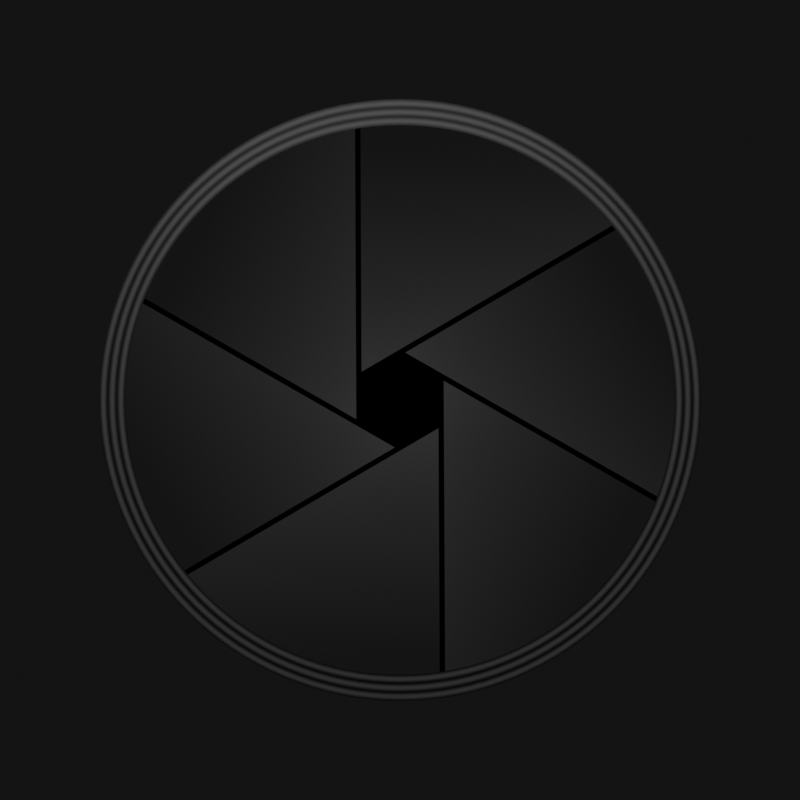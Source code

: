 # Source: shutter_anim.blend  (saved by Blender 3.1.7; exported with 4.5.12 LTS)
import bpy
from mathutils import Matrix  # noqa: F401  (used for matrix-valued properties, if any)

bpy.ops.wm.read_factory_settings(use_empty=True)
scene = bpy.context.scene
scene.name = 'Scene'

# ---- collections
col_collection = bpy.data.collections.new('Collection'); scene.collection.children.link(col_collection)
col_reference = bpy.data.collections.new('Reference'); scene.collection.children.link(col_reference)
col_reference.hide_render = True

# ---- images (referenced by path relative to the original .blend; pixels are not part of the script)
import os
ASSET_DIR = os.environ.get("B2B_ASSET_DIR", "")  # directory of the original .blend (textures are referenced by path, not embedded)
HERE = os.path.dirname(os.path.abspath(__file__))  # packed textures are extracted next to this script under _unpacked/

def load_image(name, relpath, width, height, colorspace="sRGB"):
    """Load a texture the original file referenced (path relative to the .blend, or extracted next to this script)."""
    p = next((c for c in (os.path.join(HERE, relpath), os.path.join(ASSET_DIR, relpath)) if relpath and os.path.exists(c)), "")
    if p:
        img = bpy.data.images.load(p, check_existing=True)
        img.name = name
    else:  # same state as the original file: an image datablock whose file is absent (Cycles renders it pink)
        img = bpy.data.images.new(name, width, height)
        img.source = "FILE"
        img.filepath = "//" + (relpath or name)
    img.colorspace_settings.name = colorspace
    return img
img_shutter_anim_01_png = load_image('shutter_anim_01.png', 'shutter_anim_01.png', 1024, 1024, 'sRGB')

# ---- materials (node trees are filled in below, after node groups)
mat_bladematerial = bpy.data.materials.new('BladeMaterial')
mat_bladematerial.use_transparent_shadow = False
mat_ringmaterial = bpy.data.materials.new('RingMaterial')
mat_ringmaterial.use_transparent_shadow = False
mat_material = bpy.data.materials.new('Material')
mat_material.alpha_threshold = 0.0
mat_material.use_transparent_shadow = False
mat_material.line_color = (0.0, 0.0, 0.0, 1.0)
mat_basematerial = bpy.data.materials.new('BaseMaterial')
mat_basematerial.use_transparent_shadow = False
mat_shutter_anim_01 = bpy.data.materials.new('shutter_anim_01')
mat_shutter_anim_01.use_transparent_shadow = False

# ---- material node trees
mat_bladematerial.use_nodes = True; mat_bladematerial.node_tree.nodes.clear()
_N = mat_bladematerial.node_tree.nodes; _L = mat_bladematerial.node_tree.links
n0 = _N.new('ShaderNodeTexGradient'); n0.name = 'Gradient Texture'; n0.location = (-680, 297)
n1 = _N.new('ShaderNodeValToRGB'); n1.name = 'ColorRamp'; n1.location = (-402, 297)
n1.color_ramp.interpolation = 'CONSTANT'
while len(n1.color_ramp.elements) > 1: n1.color_ramp.elements.remove(n1.color_ramp.elements[-1])
n1.color_ramp.elements[0].position = 0.0; n1.color_ramp.elements[0].color = (0.0, 0.0, 0.0, 1.0)
_e = n1.color_ramp.elements.new(0.02273); _e.color = (1.0, 1.0, 1.0, 1.0)
n2 = _N.new('ShaderNodeMapping'); n2.name = 'Mapping'; n2.location = (-972, 235)
n2.vector_type = 'TEXTURE'
n2.inputs[2].default_value = (0.0, 0.0, 1.571)
n3 = _N.new('ShaderNodeTexChecker'); n3.name = 'Checker Texture'; n3.location = (-326, -201)
n4 = _N.new('ShaderNodeTexCoord'); n4.name = 'Texture Coordinate'; n4.location = (-1245, -4)
n5 = _N.new('ShaderNodeMath'); n5.name = 'Math'; n5.location = (-81, 152)
n5.operation = 'MULTIPLY'
n6 = _N.new('ShaderNodeMapping'); n6.name = 'Mapping.001'; n6.location = (-901, -154)
n6.vector_type = 'VECTOR'
n7 = _N.new('ShaderNodeMath'); n7.name = 'Math.001'; n7.location = (-666, 11)
n7.operation = 'POWER'
n7.use_clamp = True
n7.inputs[1].default_value = 0.4545
n8 = _N.new('ShaderNodeOutputMaterial'); n8.name = 'Material Output'; n8.location = (597, 332)
n9 = _N.new('ShaderNodeEmission'); n9.name = 'Emission'; n9.location = (379, 292)
n10 = _N.new('ShaderNodeValToRGB'); n10.name = 'ColorRamp.001'; n10.location = (-398, 59)
while len(n10.color_ramp.elements) > 1: n10.color_ramp.elements.remove(n10.color_ramp.elements[-1])
n10.color_ramp.elements[0].position = 0.0; n10.color_ramp.elements[0].color = (0.03281, 0.03281, 0.03281, 1.0)
_e = n10.color_ramp.elements.new(0.09091); _e.color = (0.03281, 0.03281, 0.03281, 1.0)
_e = n10.color_ramp.elements.new(0.6636); _e.color = (0.006995, 0.006995, 0.006995, 1.0)
n11 = _N.new('ShaderNodeHueSaturation'); n11.name = 'Hue Saturation Value'; n11.location = (149, 229)
n11.inputs[1].default_value = 0.0
_L.new(n9.outputs[0], n8.inputs[0])
_L.new(n0.outputs[1], n1.inputs[0])
_L.new(n2.outputs[0], n0.inputs[0])
_L.new(n4.outputs[2], n2.inputs[0])
_L.new(n7.outputs[0], n10.inputs[0])
_L.new(n6.outputs[0], n3.inputs[0])
_L.new(n4.outputs[2], n6.inputs[0])
_L.new(n10.outputs[0], n5.inputs[0])
_L.new(n1.outputs[0], n5.inputs[1])
_L.new(n11.outputs[0], n9.inputs[0])
_L.new(n6.outputs[0], n7.inputs[0])
_L.new(n5.outputs[0], n11.inputs[4])
n8.is_active_output = True
mat_ringmaterial.use_nodes = True; mat_ringmaterial.node_tree.nodes.clear()
_N = mat_ringmaterial.node_tree.nodes; _L = mat_ringmaterial.node_tree.links
n0 = _N.new('ShaderNodeTexCoord'); n0.name = 'Texture Coordinate'; n0.location = (-1306, 64)
n1 = _N.new('ShaderNodeTexWave'); n1.name = 'Wave Texture'; n1.location = (-942, 110)
n1.bands_direction = 'Y'
n1.inputs[1].default_value = 0.94
n2 = _N.new('ShaderNodeBsdfPrincipled'); n2.name = 'Principled BSDF'; n2.location = (-25, 416)
n2.distribution = 'GGX'
n2.subsurface_method = 'RANDOM_WALK_SKIN'
n2.inputs[3].default_value = 1.45
n2.inputs[28].default_value = 0.13
n3 = _N.new('ShaderNodeOutputMaterial'); n3.name = 'Material Output'; n3.location = (436, 321)
n4 = _N.new('ShaderNodeEmission'); n4.name = 'Emission'; n4.location = (-307, 59)
n5 = _N.new('ShaderNodeValToRGB'); n5.name = 'ColorRamp'; n5.location = (-642, 241)
while len(n5.color_ramp.elements) > 1: n5.color_ramp.elements.remove(n5.color_ramp.elements[-1])
n5.color_ramp.elements[0].position = 0.0; n5.color_ramp.elements[0].color = (0.006995, 0.006995, 0.006995, 1.0)
_e = n5.color_ramp.elements.new(1.0); _e.color = (0.1138, 0.1138, 0.1138, 1.0)
_L.new(n0.outputs[2], n1.inputs[0])
_L.new(n1.outputs[1], n5.inputs[0])
_L.new(n5.outputs[0], n2.inputs[0])
_L.new(n2.outputs[0], n3.inputs[0])
_L.new(n5.outputs[0], n4.inputs[0])
_L.new(n5.outputs[0], n2.inputs[27])
n3.is_active_output = True
mat_material.use_nodes = True; mat_material.node_tree.nodes.clear()
_N = mat_material.node_tree.nodes; _L = mat_material.node_tree.links
n0 = _N.new('ShaderNodeOutputMaterial'); n0.name = 'Material Output'; n0.location = (300, 300)
n1 = _N.new('ShaderNodeEmission'); n1.name = 'Emission'; n1.location = (20, 292)
n1.inputs[0].default_value = (0.0, 0.0, 0.0, 1.0)
_L.new(n1.outputs[0], n0.inputs[0])
n0.is_active_output = True
mat_basematerial.use_nodes = True; mat_basematerial.node_tree.nodes.clear()
_N = mat_basematerial.node_tree.nodes; _L = mat_basematerial.node_tree.links
n0 = _N.new('ShaderNodeOutputMaterial'); n0.name = 'Material Output'; n0.location = (300, 300)
n1 = _N.new('ShaderNodeEmission'); n1.name = 'Emission'; n1.location = (-159, 203)
n1.inputs[0].default_value = (0.006995, 0.006995, 0.006995, 1.0)
n1.inputs[1].default_value = 0.97
_L.new(n1.outputs[0], n0.inputs[0])
n0.is_active_output = True
mat_shutter_anim_01.use_nodes = True; mat_shutter_anim_01.node_tree.nodes.clear()
_N = mat_shutter_anim_01.node_tree.nodes; _L = mat_shutter_anim_01.node_tree.links
n0 = _N.new('ShaderNodeBsdfPrincipled'); n0.name = 'Principled BSDF'; n0.location = (0, 300)
n0.distribution = 'GGX'
n0.subsurface_method = 'RANDOM_WALK_SKIN'
n0.inputs[0].default_value = (0.0, 0.0, 0.0, 1.0)
n0.inputs[3].default_value = 1.45
n0.inputs[13].default_value = 0.0
n0.inputs[28].default_value = 1.0
n1 = _N.new('ShaderNodeOutputMaterial'); n1.name = 'Material Output'; n1.location = (300, 300)
n2 = _N.new('ShaderNodeTexImage'); n2.name = 'Image Texture'; n2.location = (-478, 236)
n2.image = img_shutter_anim_01_png
n2.extension = 'CLIP'
_L.new(n2.outputs[0], n0.inputs[27])
_L.new(n0.outputs[0], n1.inputs[0])
n1.is_active_output = True

# ---- world
world_world = bpy.data.worlds.new('World'); scene.world = world_world
world_world.use_nodes = True; world_world.node_tree.nodes.clear()
_N = world_world.node_tree.nodes; _L = world_world.node_tree.links
n0 = _N.new('ShaderNodeOutputWorld'); n0.name = 'World Output'; n0.location = (300, 300)
n1 = _N.new('ShaderNodeBackground'); n1.name = 'Background'; n1.location = (10, 300)
n1.inputs[0].default_value = (0.0, 0.0, 0.0, 1.0)
_L.new(n1.outputs[0], n0.inputs[0])
n0.is_active_output = True
world_world.color = (0.05088, 0.05088, 0.05088)
world_world.use_sun_shadow = False
world_world.sun_shadow_jitter_overblur = 0.0

# ---- cameras
cam_camera = bpy.data.cameras.new('Camera')

# ---- lights
light_point = bpy.data.lights.new('Point', 'POINT')
light_point.transmission_factor = 0.0
light_point.energy = 12.26
light_point.shadow_soft_size = 0.62
light_point.shadow_maximum_resolution = 0.006
light_point.use_absolute_resolution = True

# ---- meshes
me_circle = bpy.data.meshes.new('Circle')
me_circle.from_pydata([(0.0, 0.05, 0.0), (-0.0433, 0.025, 0.0), (-0.0433, -0.025, 0.0), (4.371e-09, -0.05, 0.0), (0.0433, -0.025, 0.0), (0.0433, 0.025, 0.0)], [(1, 0), (2, 1), (3, 2), (4, 3), (5, 4), (0, 5)], [])
_uv = me_circle.uv_layers.new(name='UVMap')
_uv.uv.foreach_set('vector', [])
me_circle.use_remesh_fix_poles = True
me_circle.use_remesh_preserve_attributes = False
me_circle.update()
me_plane = bpy.data.meshes.new('Plane')
me_plane.from_pydata([(-2.0, 0.0, 0.0), (5.96e-08, 0.0, 0.0), (-2.0, 2.0, 0.0), (5.96e-08, 2.0, 0.0)], [], [(0, 1, 3, 2)])
_uv = me_plane.uv_layers.new(name='UVMap')
_uv.uv.foreach_set('vector', [0.0, 0.0, 1.0, 0.0, 1.0, 1.0, 0.0, 1.0])
me_plane.materials.append(mat_bladematerial)
me_plane.use_remesh_fix_poles = True
me_plane.use_remesh_preserve_attributes = False
me_plane.update()
me_cylinder = bpy.data.meshes.new('Cylinder')
me_cylinder.from_pydata([(0.0, 0.22, 1.0), (0.04292, 0.2158, 1.0), (0.08419, 0.2033, 1.0), (0.1222, 0.1829, 1.0), (0.1556, 0.1556, 1.0), (0.1829, 0.1222, 1.0), (0.2033, 0.08419, 1.0), (0.2158, 0.04292, 1.0), (0.22, -9.617e-09, 1.0), (0.2158, -0.04292, 1.0), (0.2033, -0.08419, 1.0), (0.1829, -0.1222, 1.0), (0.1556, -0.1556, 1.0), (0.1222, -0.1829, 1.0), (0.08419, -0.2033, 1.0), (0.04292, -0.2158, 1.0), (-1.923e-08, -0.22, 1.0), (-0.04292, -0.2158, 1.0), (-0.08419, -0.2033, 1.0), (-0.1222, -0.1829, 1.0), (-0.1556, -0.1556, 1.0), (-0.1829, -0.1222, 1.0), (-0.2033, -0.08419, 1.0), (-0.2158, -0.04292, 1.0), (-0.22, 2.623e-09, 1.0), (-0.2158, 0.04292, 1.0), (-0.2033, 0.08419, 1.0), (-0.1829, 0.1222, 1.0), (-0.1556, 0.1556, 1.0), (-0.1222, 0.1829, 1.0), (-0.08419, 0.2033, 1.0), (-0.04292, 0.2158, 1.0), (-3.4e-10, 0.241, 1.0), (0.04701, 0.2364, 1.0), (0.09222, 0.2226, 1.0), (0.1339, 0.2004, 1.0), (0.1704, 0.1704, 1.0), (0.2004, 0.1339, 1.0), (0.2226, 0.09222, 1.0), (0.2364, 0.04701, 1.0), (0.241, -1.076e-08, 1.0), (0.2364, -0.04701, 1.0), (0.2226, -0.09222, 1.0), (0.2004, -0.1339, 1.0), (0.1704, -0.1704, 1.0), (0.1339, -0.2004, 1.0), (0.09222, -0.2226, 1.0), (0.04701, -0.2364, 1.0), (-2.141e-08, -0.241, 1.0), (-0.04701, -0.2364, 1.0), (-0.09222, -0.2226, 1.0), (-0.1339, -0.2004, 1.0), (-0.1704, -0.1704, 1.0), (-0.2004, -0.1339, 1.0), (-0.2226, -0.09222, 1.0), (-0.2364, -0.04701, 1.0), (-0.241, 2.647e-09, 1.0), (-0.2364, 0.04701, 1.0), (-0.2226, 0.09222, 1.0), (-0.2004, 0.1339, 1.0), (-0.1704, 0.1704, 1.0), (-0.1339, 0.2004, 1.0), (-0.09222, 0.2226, 1.0), (-0.04701, 0.2364, 1.0)], [], [(32, 0, 1, 33), (33, 1, 2, 34), (34, 2, 3, 35), (35, 3, 4, 36), (36, 4, 5, 37), (37, 5, 6, 38), (38, 6, 7, 39), (39, 7, 8, 40), (40, 8, 9, 41), (41, 9, 10, 42), (42, 10, 11, 43), (43, 11, 12, 44), (44, 12, 13, 45), (45, 13, 14, 46), (46, 14, 15, 47), (47, 15, 16, 48), (48, 16, 17, 49), (49, 17, 18, 50), (50, 18, 19, 51), (51, 19, 20, 52), (52, 20, 21, 53), (53, 21, 22, 54), (54, 22, 23, 55), (55, 23, 24, 56), (56, 24, 25, 57), (57, 25, 26, 58), (58, 26, 27, 59), (59, 27, 28, 60), (60, 28, 29, 61), (61, 29, 30, 62), (62, 30, 31, 63), (63, 31, 0, 32)])
_uv = me_cylinder.uv_layers.new(name='UVMap')
_uv.uv.foreach_set('vector', [1.0, -2.293e-06, 1.0, 1.0, 0.9688, 1.0, 0.9688, 8.065e-07, 0.9688, 8.065e-07, 0.9688, 1.0, 0.9375, 1.0, 0.9375, 8.065e-07, 0.9375, 8.065e-07, 0.9375, 1.0, 0.9062, 1.0, 0.9062, -2.293e-06, 0.9062, -2.293e-06, 0.9062, 1.0, 0.875, 1.0, 0.875, -7.432e-07, 0.875, -7.432e-07, 0.875, 1.0, 0.8438, 1.0, 0.8437, -2.293e-06, 0.8437, -2.293e-06, 0.8438, 1.0, 0.8125, 1.0, 0.8125, -2.293e-06, 0.8125, -2.293e-06, 0.8125, 1.0, 0.7812, 1.0, 0.7812, 8.065e-07, 0.7812, 8.065e-07, 0.7812, 1.0, 0.75, 1.0, 0.75, 8.065e-07, 0.75, 8.065e-07, 0.75, 1.0, 0.7188, 1.0, 0.7188, 8.065e-07, 0.7188, 8.065e-07, 0.7188, 1.0, 0.6875, 1.0, 0.6875, 8.065e-07, 0.6875, 8.065e-07, 0.6875, 1.0, 0.6562, 1.0, 0.6562, 8.065e-07, 0.6562, 8.065e-07, 0.6562, 1.0, 0.625, 1.0, 0.625, -7.432e-07, 0.625, -7.432e-07, 0.625, 1.0, 0.5938, 1.0, 0.5938, -2.293e-06, 0.5938, -2.293e-06, 0.5938, 1.0, 0.5625, 1.0, 0.5625, 2.297e-06, 0.5625, 2.297e-06, 0.5625, 1.0, 0.5312, 1.0, 0.5312, -2.293e-06, 0.5312, -2.293e-06, 0.5312, 1.0, 0.5, 1.0, 0.5, -2.293e-06, 0.5, -2.293e-06, 0.5, 1.0, 0.4688, 1.0, 0.4687, -2.293e-06, 0.4687, -2.293e-06, 0.4688, 1.0, 0.4375, 1.0, 0.4375, 8.065e-07, 0.4375, 8.065e-07, 0.4375, 1.0, 0.4062, 1.0, 0.4062, 8.065e-07, 0.4062, 8.065e-07, 0.4062, 1.0, 0.375, 1.0, 0.375, 8.065e-07, 0.375, 8.065e-07, 0.375, 1.0, 0.3438, 1.0, 0.3438, 3.846e-06, 0.3438, 3.846e-06, 0.3438, 1.0, 0.3125, 1.0, 0.3125, -7.432e-07, 0.3125, -7.432e-07, 0.3125, 1.0, 0.2812, 1.0, 0.2812, 3.846e-06, 0.2812, 3.846e-06, 0.2812, 1.0, 0.25, 1.0, 0.25, 8.065e-07, 0.25, 8.065e-07, 0.25, 1.0, 0.2188, 1.0, 0.2188, -2.293e-06, 0.2188, -2.293e-06, 0.2188, 1.0, 0.1875, 1.0, 0.1875, 8.065e-07, 0.1875, 8.065e-07, 0.1875, 1.0, 0.1562, 1.0, 0.1562, -2.293e-06, 0.1562, -2.293e-06, 0.1562, 1.0, 0.125, 1.0, 0.125, -7.432e-07, 0.125, -7.432e-07, 0.125, 1.0, 0.09375, 1.0, 0.09375, 3.846e-06, 0.09375, 3.846e-06, 0.09375, 1.0, 0.0625, 1.0, 0.0625, 8.065e-07, 0.0625, 8.065e-07, 0.0625, 1.0, 0.03125, 1.0, 0.03125, 8.065e-07, 0.03125, 8.065e-07, 0.03125, 1.0, 0.0, 1.0, 0.0, -7.432e-07])
me_cylinder.materials.append(mat_ringmaterial)
me_cylinder.use_remesh_fix_poles = True
me_cylinder.use_remesh_preserve_attributes = False
me_cylinder.update()
me_cylinder_001 = bpy.data.meshes.new('Cylinder.001')
me_cylinder_001.from_pydata([(0.0, 0.22, 1.0), (0.04292, 0.2158, 1.0), (0.08419, 0.2033, 1.0), (0.1222, 0.1829, 1.0), (0.1556, 0.1556, 1.0), (0.1829, 0.1222, 1.0), (0.2033, 0.08419, 1.0), (0.2158, 0.04292, 1.0), (0.22, -9.617e-09, 1.0), (0.2158, -0.04292, 1.0), (0.2033, -0.08419, 1.0), (0.1829, -0.1222, 1.0), (0.1556, -0.1556, 1.0), (0.1222, -0.1829, 1.0), (0.08419, -0.2033, 1.0), (0.04292, -0.2158, 1.0), (-1.923e-08, -0.22, 1.0), (-0.04292, -0.2158, 1.0), (-0.08419, -0.2033, 1.0), (-0.1222, -0.1829, 1.0), (-0.1556, -0.1556, 1.0), (-0.1829, -0.1222, 1.0), (-0.2033, -0.08419, 1.0), (-0.2158, -0.04292, 1.0), (-0.22, 2.623e-09, 1.0), (-0.2158, 0.04292, 1.0), (-0.2033, 0.08419, 1.0), (-0.1829, 0.1222, 1.0), (-0.1556, 0.1556, 1.0), (-0.1222, 0.1829, 1.0), (-0.08419, 0.2033, 1.0), (-0.04292, 0.2158, 1.0)], [], [(1, 0, 31, 30, 29, 28, 27, 26, 25, 24, 23, 22, 21, 20, 19, 18, 17, 16, 15, 14, 13, 12, 11, 10, 9, 8, 7, 6, 5, 4, 3, 2)])
_uv = me_cylinder_001.uv_layers.new(name='UVMap')
_uv.uv.foreach_set('vector', [0.2968, 0.4854, 0.25, 0.49, 0.2032, 0.4854, 0.1582, 0.4717, 0.1167, 0.4496, 0.08029, 0.4197, 0.05045, 0.3833, 0.02827, 0.3418, 0.01461, 0.2968, 0.01, 0.25, 0.01461, 0.2032, 0.02827, 0.1582, 0.05045, 0.1167, 0.08029, 0.08029, 0.1167, 0.05045, 0.1582, 0.02827, 0.2032, 0.01461, 0.25, 0.01, 0.2968, 0.01461, 0.3418, 0.02827, 0.3833, 0.05045, 0.4197, 0.08029, 0.4496, 0.1167, 0.4717, 0.1582, 0.4854, 0.2032, 0.49, 0.25, 0.4854, 0.2968, 0.4717, 0.3418, 0.4496, 0.3833, 0.4197, 0.4197, 0.3833, 0.4496, 0.3418, 0.4717])
me_cylinder_001.materials.append(mat_material)
me_cylinder_001.use_remesh_fix_poles = True
me_cylinder_001.use_remesh_preserve_attributes = False
me_cylinder_001.update()
me_cylinder_002 = bpy.data.meshes.new('Cylinder.002')
me_cylinder_002.from_pydata([(-4.28e-09, 0.4843, 1.0), (0.09448, 0.475, 1.0), (0.1853, 0.4474, 1.0), (0.2691, 0.4027, 1.0), (0.3424, 0.3424, 1.0), (0.4027, 0.2691, 1.0), (0.4474, 0.1853, 1.0), (0.475, 0.09448, 1.0), (0.4843, -2.402e-08, 1.0), (0.475, -0.09448, 1.0), (0.4474, -0.1853, 1.0), (0.4027, -0.2691, 1.0), (0.3424, -0.3424, 1.0), (0.2691, -0.4027, 1.0), (0.1853, -0.4474, 1.0), (0.09448, -0.475, 1.0), (-4.662e-08, -0.4843, 1.0), (-0.09448, -0.475, 1.0), (-0.1853, -0.4474, 1.0), (-0.2691, -0.4027, 1.0), (-0.3424, -0.3424, 1.0), (-0.4027, -0.2691, 1.0), (-0.4474, -0.1853, 1.0), (-0.475, -0.09448, 1.0), (-0.4843, 2.921e-09, 1.0), (-0.475, 0.09448, 1.0), (-0.4474, 0.1853, 1.0), (-0.4027, 0.2691, 1.0), (-0.3424, 0.3424, 1.0), (-0.2691, 0.4027, 1.0), (-0.1853, 0.4474, 1.0), (-0.09448, 0.475, 1.0), (-3.4e-10, 0.241, 1.0), (0.04701, 0.2364, 1.0), (0.09222, 0.2226, 1.0), (0.1339, 0.2004, 1.0), (0.1704, 0.1704, 1.0), (0.2004, 0.1339, 1.0), (0.2226, 0.09222, 1.0), (0.2364, 0.04701, 1.0), (0.241, -1.076e-08, 1.0), (0.2364, -0.04701, 1.0), (0.2226, -0.09222, 1.0), (0.2004, -0.1339, 1.0), (0.1704, -0.1704, 1.0), (0.1339, -0.2004, 1.0), (0.09222, -0.2226, 1.0), (0.04701, -0.2364, 1.0), (-2.141e-08, -0.241, 1.0), (-0.04701, -0.2364, 1.0), (-0.09222, -0.2226, 1.0), (-0.1339, -0.2004, 1.0), (-0.1704, -0.1704, 1.0), (-0.2004, -0.1339, 1.0), (-0.2226, -0.09222, 1.0), (-0.2364, -0.04701, 1.0), (-0.241, 2.647e-09, 1.0), (-0.2364, 0.04701, 1.0), (-0.2226, 0.09222, 1.0), (-0.2004, 0.1339, 1.0), (-0.1704, 0.1704, 1.0), (-0.1339, 0.2004, 1.0), (-0.09222, 0.2226, 1.0), (-0.04701, 0.2364, 1.0), (0.07075, 0.3557, 1.0), (0.1388, 0.335, 1.0), (0.2015, 0.3015, 1.0), (0.2564, 0.2564, 1.0), (0.3015, 0.2015, 1.0), (0.335, 0.1388, 1.0), (0.3557, 0.07075, 1.0), (0.3626, -1.739e-08, 1.0), (0.3557, -0.07075, 1.0), (0.335, -0.1388, 1.0), (0.3015, -0.2015, 1.0), (0.2564, -0.2564, 1.0), (0.2015, -0.3015, 1.0), (0.1388, -0.335, 1.0), (0.07075, -0.3557, 1.0), (-3.401e-08, -0.3626, 1.0), (-0.07075, -0.3557, 1.0), (-0.1388, -0.335, 1.0), (-0.2015, -0.3015, 1.0), (-0.2564, -0.2564, 1.0), (-0.3015, -0.2015, 1.0), (-0.335, -0.1388, 1.0), (-0.3557, -0.07075, 1.0), (-0.3626, 2.784e-09, 1.0), (-0.3557, 0.07075, 1.0), (-0.335, 0.1388, 1.0), (-0.3015, 0.2015, 1.0), (-0.2564, 0.2564, 1.0), (-0.2015, 0.3015, 1.0), (-0.1388, 0.335, 1.0), (-0.07075, 0.3557, 1.0), (-2.31e-09, 0.3626, 1.0)], [], [(94, 63, 32, 95), (93, 62, 63, 94), (92, 61, 62, 93), (91, 60, 61, 92), (90, 59, 60, 91), (89, 58, 59, 90), (88, 57, 58, 89), (87, 56, 57, 88), (86, 55, 56, 87), (85, 54, 55, 86), (84, 53, 54, 85), (83, 52, 53, 84), (82, 51, 52, 83), (81, 50, 51, 82), (80, 49, 50, 81), (79, 48, 49, 80), (78, 47, 48, 79), (77, 46, 47, 78), (76, 45, 46, 77), (75, 44, 45, 76), (74, 43, 44, 75), (73, 42, 43, 74), (72, 41, 42, 73), (71, 40, 41, 72), (70, 39, 40, 71), (69, 38, 39, 70), (68, 37, 38, 69), (67, 36, 37, 68), (66, 35, 36, 67), (65, 34, 35, 66), (64, 33, 34, 65), (95, 32, 33, 64), (0, 95, 64, 1), (1, 64, 65, 2), (2, 65, 66, 3), (3, 66, 67, 4), (4, 67, 68, 5), (5, 68, 69, 6), (6, 69, 70, 7), (7, 70, 71, 8), (8, 71, 72, 9), (9, 72, 73, 10), (10, 73, 74, 11), (11, 74, 75, 12), (12, 75, 76, 13), (13, 76, 77, 14), (14, 77, 78, 15), (15, 78, 79, 16), (16, 79, 80, 17), (17, 80, 81, 18), (18, 81, 82, 19), (19, 82, 83, 20), (20, 83, 84, 21), (21, 84, 85, 22), (22, 85, 86, 23), (23, 86, 87, 24), (24, 87, 88, 25), (25, 88, 89, 26), (26, 89, 90, 27), (27, 90, 91, 28), (28, 91, 92, 29), (29, 92, 93, 30), (30, 93, 94, 31), (31, 94, 95, 0)])
_uv = me_cylinder_002.uv_layers.new(name='UVMap')
_uv.uv.foreach_set('vector', [0.03125, 0.7301, 0.03125, 0.9603, 0.0, 0.9603, 0.0, 0.7301, 0.0625, 0.7301, 0.0625, 0.9603, 0.03125, 0.9603, 0.03125, 0.7301, 0.09375, 0.7301, 0.09375, 0.9603, 0.0625, 0.9603, 0.0625, 0.7301, 0.125, 0.7301, 0.125, 0.9603, 0.09375, 0.9603, 0.09375, 0.7301, 0.1562, 0.7301, 0.1562, 0.9603, 0.125, 0.9603, 0.125, 0.7301, 0.1875, 0.7301, 0.1875, 0.9603, 0.1562, 0.9603, 0.1562, 0.7301, 0.2187, 0.7301, 0.2187, 0.9603, 0.1875, 0.9603, 0.1875, 0.7301, 0.25, 0.7301, 0.25, 0.9603, 0.2187, 0.9603, 0.2187, 0.7301, 0.2812, 0.7301, 0.2813, 0.9603, 0.25, 0.9603, 0.25, 0.7301, 0.3125, 0.7301, 0.3125, 0.9603, 0.2813, 0.9603, 0.2812, 0.7301, 0.3438, 0.7301, 0.3438, 0.9603, 0.3125, 0.9603, 0.3125, 0.7301, 0.375, 0.7301, 0.375, 0.9603, 0.3438, 0.9603, 0.3438, 0.7301, 0.4062, 0.7301, 0.4062, 0.9603, 0.375, 0.9603, 0.375, 0.7301, 0.4375, 0.7301, 0.4375, 0.9603, 0.4062, 0.9603, 0.4062, 0.7301, 0.4687, 0.7301, 0.4687, 0.9603, 0.4375, 0.9603, 0.4375, 0.7301, 0.5, 0.7301, 0.5, 0.9603, 0.4687, 0.9603, 0.4687, 0.7301, 0.5312, 0.7301, 0.5312, 0.9603, 0.5, 0.9603, 0.5, 0.7301, 0.5625, 0.7301, 0.5625, 0.9603, 0.5312, 0.9603, 0.5312, 0.7301, 0.5938, 0.7301, 0.5938, 0.9603, 0.5625, 0.9603, 0.5625, 0.7301, 0.625, 0.7301, 0.625, 0.9603, 0.5938, 0.9603, 0.5938, 0.7301, 0.6562, 0.7301, 0.6562, 0.9603, 0.625, 0.9603, 0.625, 0.7301, 0.6875, 0.7301, 0.6875, 0.9603, 0.6562, 0.9603, 0.6562, 0.7301, 0.7188, 0.7301, 0.7188, 0.9603, 0.6875, 0.9603, 0.6875, 0.7301, 0.75, 0.7301, 0.75, 0.9603, 0.7188, 0.9603, 0.7188, 0.7301, 0.7812, 0.7301, 0.7812, 0.9603, 0.75, 0.9603, 0.75, 0.7301, 0.8125, 0.7301, 0.8125, 0.9603, 0.7812, 0.9603, 0.7812, 0.7301, 0.8437, 0.7301, 0.8437, 0.9603, 0.8125, 0.9603, 0.8125, 0.7301, 0.875, 0.7301, 0.875, 0.9603, 0.8437, 0.9603, 0.8437, 0.7301, 0.9062, 0.7301, 0.9062, 0.9603, 0.875, 0.9603, 0.875, 0.7301, 0.9375, 0.7301, 0.9375, 0.9603, 0.9062, 0.9603, 0.9062, 0.7301, 0.9688, 0.7301, 0.9688, 0.9603, 0.9375, 0.9603, 0.9375, 0.7301, 1.0, 0.7301, 1.0, 0.9603, 0.9688, 0.9603, 0.9688, 0.7301, 1.0, 0.5, 1.0, 0.7301, 0.9688, 0.7301, 0.9688, 0.5, 0.9688, 0.5, 0.9688, 0.7301, 0.9375, 0.7301, 0.9375, 0.5, 0.9375, 0.5, 0.9375, 0.7301, 0.9062, 0.7301, 0.9062, 0.5, 0.9062, 0.5, 0.9062, 0.7301, 0.875, 0.7301, 0.875, 0.5, 0.875, 0.5, 0.875, 0.7301, 0.8437, 0.7301, 0.8438, 0.5, 0.8438, 0.5, 0.8437, 0.7301, 0.8125, 0.7301, 0.8125, 0.5, 0.8125, 0.5, 0.8125, 0.7301, 0.7812, 0.7301, 0.7812, 0.5, 0.7812, 0.5, 0.7812, 0.7301, 0.75, 0.7301, 0.75, 0.5, 0.75, 0.5, 0.75, 0.7301, 0.7188, 0.7301, 0.7188, 0.5, 0.7188, 0.5, 0.7188, 0.7301, 0.6875, 0.7301, 0.6875, 0.5, 0.6875, 0.5, 0.6875, 0.7301, 0.6562, 0.7301, 0.6562, 0.5, 0.6562, 0.5, 0.6562, 0.7301, 0.625, 0.7301, 0.625, 0.5, 0.625, 0.5, 0.625, 0.7301, 0.5938, 0.7301, 0.5938, 0.5, 0.5938, 0.5, 0.5938, 0.7301, 0.5625, 0.7301, 0.5625, 0.5, 0.5625, 0.5, 0.5625, 0.7301, 0.5312, 0.7301, 0.5312, 0.5, 0.5312, 0.5, 0.5312, 0.7301, 0.5, 0.7301, 0.5, 0.5, 0.5, 0.5, 0.5, 0.7301, 0.4687, 0.7301, 0.4688, 0.5, 0.4688, 0.5, 0.4687, 0.7301, 0.4375, 0.7301, 0.4375, 0.5, 0.4375, 0.5, 0.4375, 0.7301, 0.4062, 0.7301, 0.4062, 0.5, 0.4062, 0.5, 0.4062, 0.7301, 0.375, 0.7301, 0.375, 0.5, 0.375, 0.5, 0.375, 0.7301, 0.3438, 0.7301, 0.3438, 0.5, 0.3438, 0.5, 0.3438, 0.7301, 0.3125, 0.7301, 0.3125, 0.5, 0.3125, 0.5, 0.3125, 0.7301, 0.2812, 0.7301, 0.2812, 0.5, 0.2812, 0.5, 0.2812, 0.7301, 0.25, 0.7301, 0.25, 0.5, 0.25, 0.5, 0.25, 0.7301, 0.2187, 0.7301, 0.2188, 0.5, 0.2188, 0.5, 0.2187, 0.7301, 0.1875, 0.7301, 0.1875, 0.5, 0.1875, 0.5, 0.1875, 0.7301, 0.1562, 0.7301, 0.1562, 0.5, 0.1562, 0.5, 0.1562, 0.7301, 0.125, 0.7301, 0.125, 0.5, 0.125, 0.5, 0.125, 0.7301, 0.09375, 0.7301, 0.09375, 0.5, 0.09375, 0.5, 0.09375, 0.7301, 0.0625, 0.7301, 0.0625, 0.5, 0.0625, 0.5, 0.0625, 0.7301, 0.03125, 0.7301, 0.03125, 0.5, 0.03125, 0.5, 0.03125, 0.7301, 0.0, 0.7301, 0.0, 0.5])
me_cylinder_002.materials.append(mat_basematerial)
me_cylinder_002.use_remesh_fix_poles = True
me_cylinder_002.use_remesh_preserve_attributes = False
me_cylinder_002.update()
me_shutter_anim_01 = bpy.data.meshes.new('shutter_anim_01')
me_shutter_anim_01.from_pydata([(-0.5, -0.5, 0.0), (0.5, -0.5, 0.0), (-0.5, 0.5, 0.0), (0.5, 0.5, 0.0)], [], [(0, 1, 3, 2)])
_uv = me_shutter_anim_01.uv_layers.new(name='UVMap')
_uv.uv.foreach_set('vector', [0.0, 0.0, 1.0, 0.0, 1.0, 1.0, 0.0, 1.0])
me_shutter_anim_01.materials.append(mat_shutter_anim_01)
me_shutter_anim_01.use_remesh_fix_poles = True
me_shutter_anim_01.use_remesh_preserve_attributes = False
me_shutter_anim_01.update()
me_shutter_anim_01_001 = bpy.data.meshes.new('shutter_anim_01.001')
me_shutter_anim_01_001.from_pydata([(-0.5, -0.5, 0.0), (0.5, -0.5, 0.0), (-0.5, 0.5, 0.0), (0.5, 0.5, 0.0)], [], [(0, 1, 3, 2)])
_uv = me_shutter_anim_01_001.uv_layers.new(name='UVMap')
_uv.uv.foreach_set('vector', [0.0, 0.0, 1.0, 0.0, 1.0, 1.0, 0.0, 1.0])
me_shutter_anim_01_001.materials.append(mat_shutter_anim_01)
me_shutter_anim_01_001.use_remesh_fix_poles = True
me_shutter_anim_01_001.use_remesh_preserve_attributes = False
me_shutter_anim_01_001.update()

# ---- objects
ob_camera = bpy.data.objects.new('Camera', cam_camera)
ob_point = bpy.data.objects.new('Point', light_point)
ob_circle = bpy.data.objects.new('Circle', me_circle)
ob_plane = bpy.data.objects.new('Plane', me_plane)
ob_empty = bpy.data.objects.new('Empty', None)
ob_plane_001 = bpy.data.objects.new('Plane.001', me_plane)
ob_plane_002 = bpy.data.objects.new('Plane.002', me_plane)
ob_plane_003 = bpy.data.objects.new('Plane.003', me_plane)
ob_plane_004 = bpy.data.objects.new('Plane.004', me_plane)
ob_plane_005 = bpy.data.objects.new('Plane.005', me_plane)
ob_empty_001 = bpy.data.objects.new('Empty.001', None)
ob_empty_002 = bpy.data.objects.new('Empty.002', None)
ob_empty_003 = bpy.data.objects.new('Empty.003', None)
ob_empty_004 = bpy.data.objects.new('Empty.004', None)
ob_empty_005 = bpy.data.objects.new('Empty.005', None)
ob_cylinder = bpy.data.objects.new('Cylinder', me_cylinder)
ob_cylinder_001 = bpy.data.objects.new('Cylinder.001', me_cylinder_001)
ob_cylinder_002 = bpy.data.objects.new('Cylinder.002', me_cylinder_002)
ob_masterctrl = bpy.data.objects.new('MasterCtrl', None)
ob_shutter_anim_01 = bpy.data.objects.new('shutter_anim_01', me_shutter_anim_01)
ob_shutter_anim_01_001 = bpy.data.objects.new('shutter_anim_01.001', me_shutter_anim_01_001)

# ---- transforms, parenting, visibility, modifiers, constraints
ob_camera.location = (0.0, 0.0, 1.389)
ob_point.location = (-0.06655, 0.6639, 0.6794)
ob_circle.location = (0.0116, -0.008433, 0.0)
ob_plane.parent = ob_empty
ob_plane.location = (0.4255, -0.1878, 0.0)
ob_plane.rotation_euler = (0.0, -0.003491, -0.519)
ob_plane.scale = (0.2695, 0.1452, 0.1452)
_m = ob_plane.modifiers.new('Array', 'ARRAY')
_m.count = 5
_m.use_relative_offset = False
ob_empty.parent = ob_masterctrl
ob_empty.location = (0.0, 0.0, 0.0)
ob_plane_001.parent = ob_empty_001
ob_plane_001.location = (0.4255, -0.1878, 0.0)
ob_plane_001.rotation_euler = (0.0, -0.003491, -0.519)
ob_plane_001.scale = (0.2695, 0.1452, 0.1452)
_m = ob_plane_001.modifiers.new('Array', 'ARRAY')
_m.count = 5
_m.use_relative_offset = False
ob_plane_002.parent = ob_empty_002
ob_plane_002.location = (0.4255, -0.1878, 0.0)
ob_plane_002.rotation_euler = (0.0, -0.003491, -0.519)
ob_plane_002.scale = (0.2695, 0.1452, 0.1452)
_m = ob_plane_002.modifiers.new('Array', 'ARRAY')
_m.count = 5
_m.use_relative_offset = False
ob_plane_003.parent = ob_empty_003
ob_plane_003.location = (0.4255, -0.1878, 0.0)
ob_plane_003.rotation_euler = (0.0, -0.003491, -0.519)
ob_plane_003.scale = (0.2695, 0.1452, 0.1452)
_m = ob_plane_003.modifiers.new('Array', 'ARRAY')
_m.count = 5
_m.use_relative_offset = False
ob_plane_004.parent = ob_empty_004
ob_plane_004.location = (0.4255, -0.1878, 0.0)
ob_plane_004.rotation_euler = (0.0, -0.003491, -0.519)
ob_plane_004.scale = (0.2695, 0.1452, 0.1452)
_m = ob_plane_004.modifiers.new('Array', 'ARRAY')
_m.count = 5
_m.use_relative_offset = False
ob_plane_005.parent = ob_empty_005
ob_plane_005.location = (0.4255, -0.1878, 0.0)
ob_plane_005.rotation_euler = (0.0, -0.003491, -0.519)
ob_plane_005.scale = (0.2695, 0.1452, 0.1452)
_m = ob_plane_005.modifiers.new('Array', 'ARRAY')
_m.count = 5
_m.use_relative_offset = False
ob_empty_001.parent = ob_masterctrl
ob_empty_001.location = (0.0, 0.0, 0.0)
ob_empty_001.rotation_euler = (0.0, -0.0, 1.047)
ob_empty_002.parent = ob_masterctrl
ob_empty_002.location = (0.0, 0.0, 0.0)
ob_empty_002.rotation_euler = (0.0, -0.0, 2.094)
ob_empty_003.parent = ob_masterctrl
ob_empty_003.location = (0.0, 0.0, 0.0)
ob_empty_003.rotation_euler = (0.0, 0.0, -3.142)
ob_empty_004.parent = ob_masterctrl
ob_empty_004.location = (0.0, 0.0, 0.0)
ob_empty_004.rotation_euler = (0.0, 0.0, -2.094)
ob_empty_005.parent = ob_masterctrl
ob_empty_005.location = (0.0, 0.0, 0.0)
ob_empty_005.rotation_euler = (0.0, 0.0, -1.047)
ob_cylinder.location = (0.0, 0.0, -0.047)
ob_cylinder.scale = (1.568, 1.568, 0.05)
_m = ob_cylinder.modifiers.new('Subdivision', 'SUBSURF')
_m.uv_smooth = 'NONE'
_m.levels = 2
ob_cylinder_001.location = (0.0, 0.0, -0.1448)
ob_cylinder_001.scale = (2.567, 2.567, 0.08183)
ob_cylinder_002.location = (0.0, 0.0, -0.047)
ob_cylinder_002.scale = (1.568, 1.568, 0.05)
ob_cylinder_002.material_slots[0].link = 'OBJECT'; ob_cylinder_002.material_slots[0].material = mat_basematerial
_m = ob_cylinder_002.modifiers.new('Subdivision', 'SUBSURF')
_m.uv_smooth = 'NONE'
ob_masterctrl.location = (0.0, 0.0, 0.0)
ob_shutter_anim_01.location = (0.0, 0.0, 0.0)
ob_shutter_anim_01_001.location = (1.145, 0.0, 0.0)

# ---- collection membership
scene.collection.objects.link(ob_camera)
scene.collection.objects.link(ob_point)
col_collection.objects.link(ob_circle)
col_collection.objects.link(ob_plane)
col_collection.objects.link(ob_empty)
col_collection.objects.link(ob_plane_001)
col_collection.objects.link(ob_plane_002)
col_collection.objects.link(ob_plane_003)
col_collection.objects.link(ob_plane_004)
col_collection.objects.link(ob_plane_005)
col_collection.objects.link(ob_empty_001)
col_collection.objects.link(ob_empty_002)
col_collection.objects.link(ob_empty_003)
col_collection.objects.link(ob_empty_004)
col_collection.objects.link(ob_empty_005)
col_collection.objects.link(ob_cylinder)
col_collection.objects.link(ob_cylinder_001)
col_collection.objects.link(ob_cylinder_002)
col_collection.objects.link(ob_masterctrl)
col_reference.objects.link(ob_shutter_anim_01)
col_reference.objects.link(ob_shutter_anim_01_001)

# ---- scene / render settings (as saved in the file)
scene.camera = ob_camera
scene.frame_start = 1; scene.frame_end = 10; scene.frame_set(1)
scene.render.engine = 'BLENDER_EEVEE_NEXT'
scene.render.resolution_x = 200
scene.render.resolution_y = 200
scene.cycles.sampling_pattern = 'TABULATED_SOBOL'
scene.cycles.use_light_tree = False
scene.eevee.taa_samples = 64
scene.eevee.taa_render_samples = 128
scene.view_settings.view_transform = 'Filmic'
bpy.context.view_layer.update()
